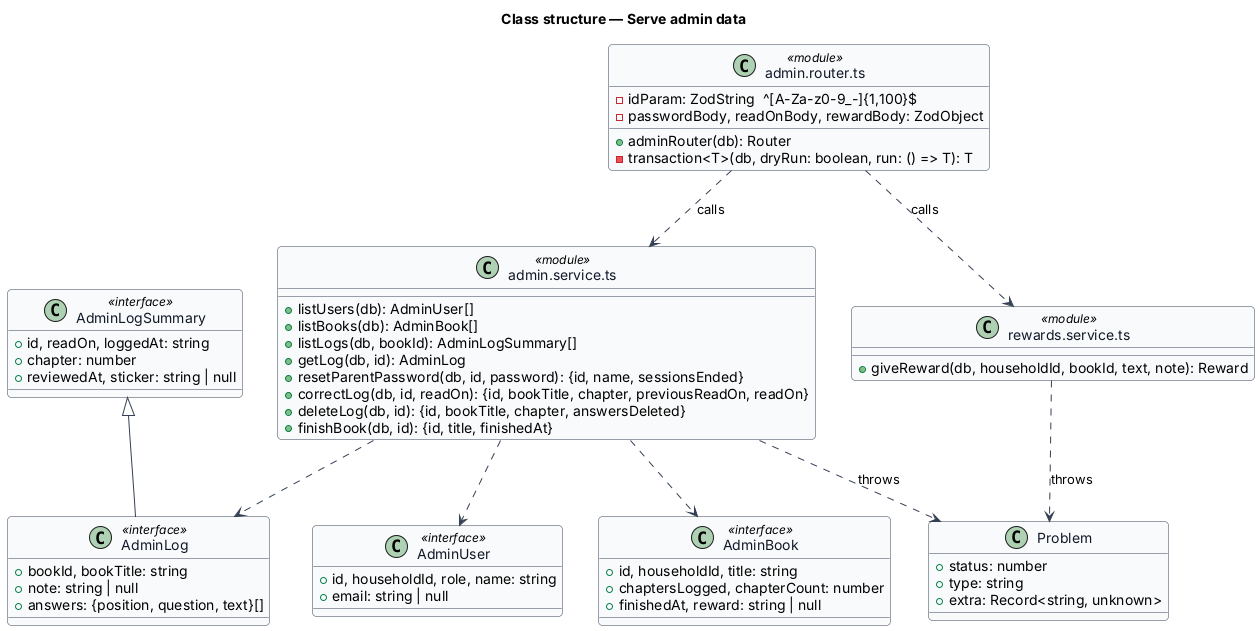

The diagram above was rendered by PlantUML. Its source (embedded in the PNG):
@startuml
skinparam backgroundColor #FFFFFF
skinparam shadowing false
skinparam roundcorner 8
skinparam defaultFontName Arial
skinparam ArrowColor #344054
skinparam class {
  BorderColor #344054
  FontColor #101828
  BackgroundColor #F9FAFB
}
title Class structure — Serve admin data

class "admin.router.ts" as Router <<module>> {
  +adminRouter(db): Router
  -transaction<T>(db, dryRun: boolean, run: () => T): T
  -idParam: ZodString  ^[A-Za-z0-9_-]{1,100}$
  -passwordBody, readOnBody, rewardBody: ZodObject
}
class "admin.service.ts" as Service <<module>> {
  +listUsers(db): AdminUser[]
  +listBooks(db): AdminBook[]
  +listLogs(db, bookId): AdminLogSummary[]
  +getLog(db, id): AdminLog
  +resetParentPassword(db, id, password): {id, name, sessionsEnded}
  +correctLog(db, id, readOn): {id, bookTitle, chapter, previousReadOn, readOn}
  +deleteLog(db, id): {id, bookTitle, chapter, answersDeleted}
  +finishBook(db, id): {id, title, finishedAt}
}
class AdminUser <<interface>> {
  +id, householdId, role, name: string
  +email: string | null
}
class AdminBook <<interface>> {
  +id, householdId, title: string
  +chaptersLogged, chapterCount: number
  +finishedAt, reward: string | null
}
class AdminLogSummary <<interface>> {
  +id, readOn, loggedAt: string
  +chapter: number
  +reviewedAt, sticker: string | null
}
class AdminLog <<interface>> {
  +bookId, bookTitle: string
  +note: string | null
  +answers: {position, question, text}[]
}
class "rewards.service.ts" as Rewards <<module>> {
  +giveReward(db, householdId, bookId, text, note): Reward
}
class Problem {
  +status: number
  +type: string
  +extra: Record<string, unknown>
}
AdminLogSummary <|-- AdminLog
Router ..> Service : calls
Router ..> Rewards : calls
Service ..> Problem : throws
Rewards ..> Problem : throws
Service ..> AdminUser
Service ..> AdminBook
Service ..> AdminLog
@enduml